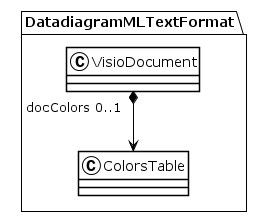

The diagram above was rendered by PlantUML. Its source (embedded in the PNG):
@startuml
!theme plain
package DatadiagramMLTextFormat {
class VisioDocument {
}
VisioDocument "docColors 0..1" *--> ColorsTable
class ColorsTable {
}
}
@enduml